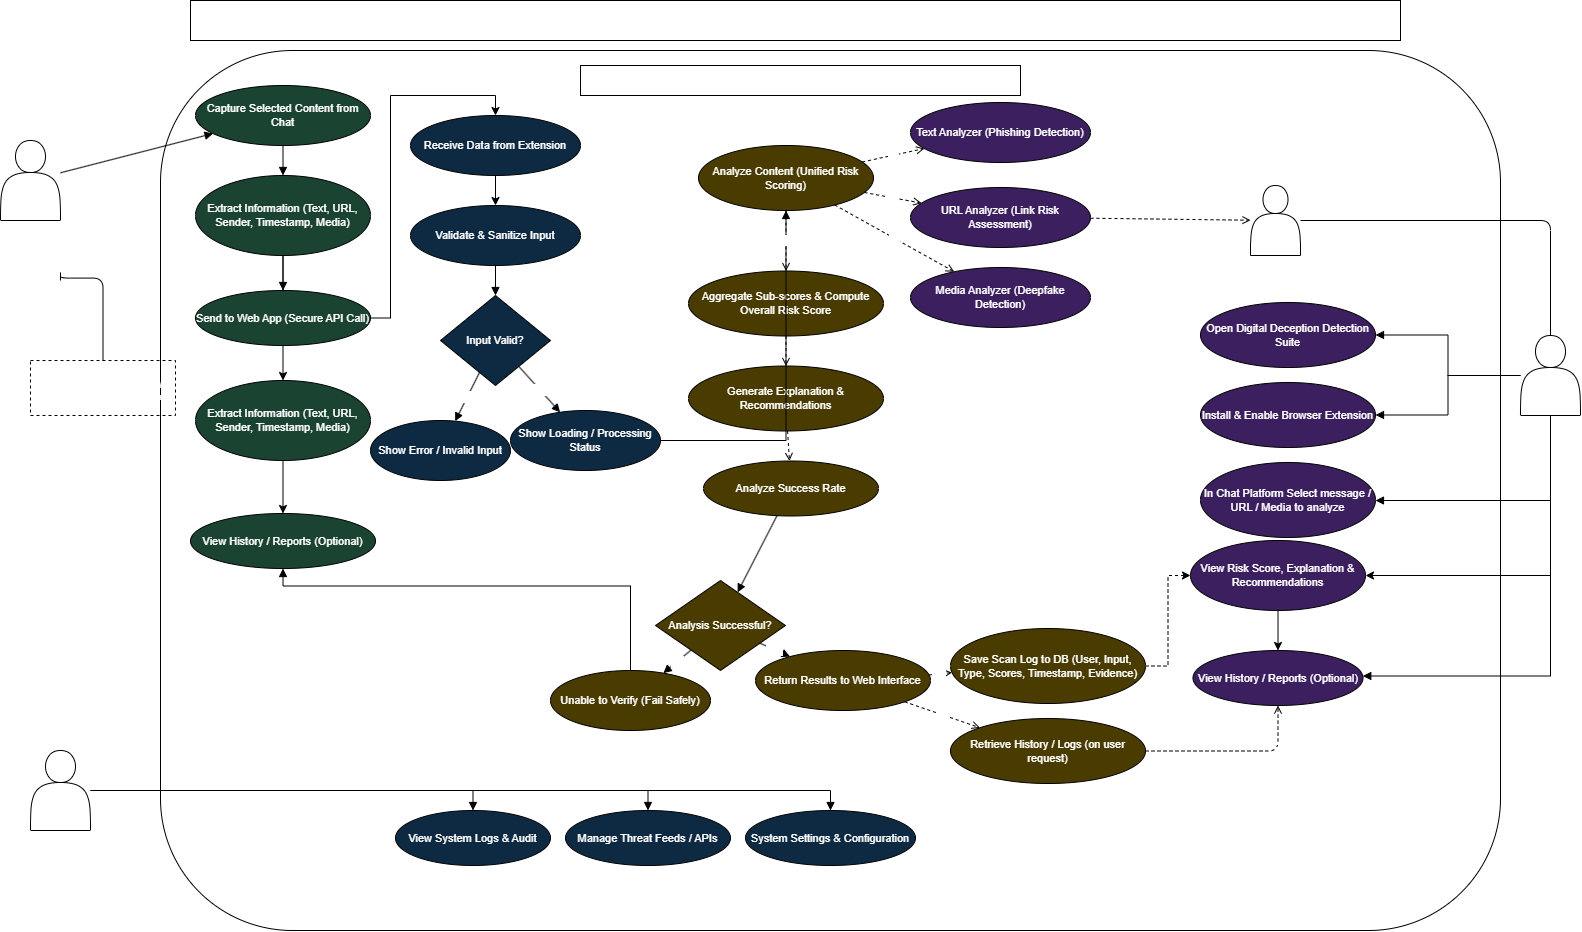

The diagram above was exported from draw.io. Its source (the exported page's mxGraphModel, read from the mxfile embedded in the PNG):
<mxGraphModel dx="2575" dy="1450" grid="1" gridSize="10" guides="1" tooltips="1" connect="1" arrows="1" fold="1" page="1" pageScale="1" pageWidth="1600" pageHeight="1100" math="0" shadow="0">
  <root>
    <mxCell id="0" />
    <mxCell id="1" parent="0" />
    <mxCell id="F1Q8zUAfOanvhdUqRs1v-15" parent="1" style="rounded=1;whiteSpace=wrap;html=1;" value="" vertex="1">
      <mxGeometry height="880" width="1340" x="200" y="60" as="geometry" />
    </mxCell>
    <mxCell id="title1" parent="1" style="text;html=1;align=center;verticalAlign=middle;fontColor=light-dark(#FFFFFF,#FFFFFF);fontSize=22;fontStyle=1;fillColor=none;strokeColor=default;" value="USE CASE DIAGRAM – DIGITAL DECEPTION DETECTION SUITE" vertex="1">
      <mxGeometry height="40" width="1210" x="230" y="10" as="geometry" />
    </mxCell>
    <mxCell id="boundarylabel1" parent="1" style="text;html=1;align=center;verticalAlign=middle;fontColor=light-dark(#FFFFFF,#FFFFFF);fontSize=16;fontStyle=1;fillColor=none;strokeColor=default;" value="Digital Deception Detection Suite" vertex="1">
      <mxGeometry height="30" width="440" x="620" y="75" as="geometry" />
    </mxCell>
    <mxCell id="n11" parent="1" style="shape=actor;whiteSpace=wrap;html=1;fillColor=none;strokeColor=default;fontColor=light-dark(#FFFFFF,#FFFFFF);fontSize=11;verticalLabelPosition=bottom;verticalAlign=top;labelBackgroundColor=none;" value="Browser Extension (Chat Platform Extension)" vertex="1">
      <mxGeometry height="80" width="60" x="40" y="150" as="geometry" />
    </mxCell>
    <mxCell id="n13" parent="1" style="shape=actor;whiteSpace=wrap;html=1;fillColor=light-dark(#FFFFFF,#FFFFFF);strokeColor=default;fontColor=light-dark(#FFFFFF,#FFFFFF);fontSize=11;verticalLabelPosition=bottom;verticalAlign=top;labelBackgroundColor=none;" value="Administrator (System Admin)" vertex="1">
      <mxGeometry height="80" width="60" x="70" y="760" as="geometry" />
    </mxCell>
    <mxCell id="n14" parent="1" style="shape=actor;whiteSpace=wrap;html=1;fillColor=none;strokeColor=default;fontColor=light-dark(#FFFFFF,#FFFFFF);fontSize=11;verticalLabelPosition=bottom;verticalAlign=top;labelBackgroundColor=none;" value="" vertex="1">
      <mxGeometry height="70" width="50" x="1290" y="195" as="geometry" />
    </mxCell>
    <mxCell id="F1Q8zUAfOanvhdUqRs1v-12" edge="1" parent="1" source="n15" style="edgeStyle=orthogonalEdgeStyle;rounded=0;orthogonalLoop=1;jettySize=auto;html=1;exitX=0.5;exitY=1;exitDx=0;exitDy=0;entryX=1;entryY=0.5;entryDx=0;entryDy=0;" target="n46">
      <mxGeometry relative="1" as="geometry" />
    </mxCell>
    <mxCell id="n15" parent="1" style="shape=actor;whiteSpace=wrap;html=1;fillColor=none;strokeColor=default;fontColor=light-dark(#FFFFFF,#FFFFFF);fontSize=11;verticalLabelPosition=bottom;verticalAlign=top;labelBackgroundColor=none;" value="User" vertex="1">
      <mxGeometry height="80" width="60" x="1560" y="345" as="geometry" />
    </mxCell>
    <mxCell id="n16" parent="1" style="ellipse;whiteSpace=wrap;html=1;fillColor=#1B4332;strokeColor=default;fontColor=light-dark(#FFFFFF,#FFFFFF);fontSize=11;" value="Capture Selected Content from Chat" vertex="1">
      <mxGeometry height="60" width="175" x="235" y="95" as="geometry" />
    </mxCell>
    <mxCell id="F1Q8zUAfOanvhdUqRs1v-3" edge="1" parent="1" source="n17" style="edgeStyle=orthogonalEdgeStyle;rounded=0;orthogonalLoop=1;jettySize=auto;html=1;strokeColor=default;" target="F1Q8zUAfOanvhdUqRs1v-2" value="">
      <mxGeometry relative="1" as="geometry" />
    </mxCell>
    <mxCell id="n17" parent="1" style="ellipse;whiteSpace=wrap;html=1;fillColor=#1B4332;strokeColor=default;fontColor=light-dark(#FFFFFF,#FFFFFF);fontSize=11;" value="Extract Information (Text, URL, Sender, Timestamp, Media)" vertex="1">
      <mxGeometry height="80" width="175" x="235" y="185" as="geometry" />
    </mxCell>
    <mxCell id="F1Q8zUAfOanvhdUqRs1v-7" edge="1" parent="1" source="n18" style="edgeStyle=orthogonalEdgeStyle;rounded=0;orthogonalLoop=1;jettySize=auto;html=1;exitX=1;exitY=0.5;exitDx=0;exitDy=0;entryX=0.5;entryY=0;entryDx=0;entryDy=0;" target="n21">
      <mxGeometry relative="1" as="geometry" />
    </mxCell>
    <mxCell id="n18" parent="1" style="ellipse;whiteSpace=wrap;html=1;fillColor=#1B4332;strokeColor=default;fontColor=light-dark(#FFFFFF,#FFFFFF);fontSize=11;" value="Send to Web App (Secure API Call)" vertex="1">
      <mxGeometry height="55" width="175" x="235" y="300" as="geometry" />
    </mxCell>
    <mxCell id="n20" parent="1" style="ellipse;whiteSpace=wrap;html=1;fillColor=#1B4332;strokeColor=default;fontColor=light-dark(#FFFFFF,#FFFFFF);fontSize=11;" value="View History / Reports (Optional)" vertex="1">
      <mxGeometry height="55" width="185" x="230" y="523" as="geometry" />
    </mxCell>
    <mxCell id="F1Q8zUAfOanvhdUqRs1v-6" edge="1" parent="1" source="n21" style="edgeStyle=orthogonalEdgeStyle;rounded=0;orthogonalLoop=1;jettySize=auto;html=1;exitX=0.5;exitY=1;exitDx=0;exitDy=0;entryX=0.5;entryY=0;entryDx=0;entryDy=0;" target="n22">
      <mxGeometry relative="1" as="geometry" />
    </mxCell>
    <mxCell id="n21" parent="1" style="ellipse;whiteSpace=wrap;html=1;fillColor=#0E2A43;strokeColor=default;fontColor=light-dark(#FFFFFF,#FFFFFF);fontSize=11;" value="Receive Data from Extension" vertex="1">
      <mxGeometry height="60" width="170" x="450" y="125" as="geometry" />
    </mxCell>
    <mxCell id="n22" parent="1" style="ellipse;whiteSpace=wrap;html=1;fillColor=#0E2A43;strokeColor=default;fontColor=light-dark(#FFFFFF,#FFFFFF);fontSize=11;" value="Validate &amp;amp; Sanitize Input" vertex="1">
      <mxGeometry height="60" width="170" x="450" y="215" as="geometry" />
    </mxCell>
    <mxCell id="n23" parent="1" style="rhombus;whiteSpace=wrap;html=1;fillColor=#0E2A43;strokeColor=default;fontColor=light-dark(#FFFFFF,#FFFFFF);fontSize=11;" value="Input Valid?" vertex="1">
      <mxGeometry height="90" width="110" x="480" y="305" as="geometry" />
    </mxCell>
    <mxCell id="n24" parent="1" style="ellipse;whiteSpace=wrap;html=1;fillColor=#0E2A43;strokeColor=default;fontColor=light-dark(#FFFFFF,#FFFFFF);fontSize=11;" value="Show Error / Invalid Input" vertex="1">
      <mxGeometry height="60" width="140" x="410" y="430" as="geometry" />
    </mxCell>
    <mxCell id="n25" parent="1" style="ellipse;whiteSpace=wrap;html=1;fillColor=#0E2A43;strokeColor=default;fontColor=light-dark(#FFFFFF,#FFFFFF);fontSize=11;" value="Show Loading / Processing Status" vertex="1">
      <mxGeometry height="60" width="150" x="550" y="420" as="geometry" />
    </mxCell>
    <mxCell id="n27" parent="1" style="ellipse;whiteSpace=wrap;html=1;fillColor=#0E2A43;strokeColor=default;fontColor=light-dark(#FFFFFF,#FFFFFF);fontSize=11;" value="View System Logs &amp;amp; Audit" vertex="1">
      <mxGeometry height="55" width="155" x="435" y="820" as="geometry" />
    </mxCell>
    <mxCell id="n28" parent="1" style="ellipse;whiteSpace=wrap;html=1;fillColor=#0E2A43;strokeColor=default;fontColor=light-dark(#FFFFFF,#FFFFFF);fontSize=11;" value="Manage Threat Feeds / APIs" vertex="1">
      <mxGeometry height="55" width="165" x="605" y="820" as="geometry" />
    </mxCell>
    <mxCell id="n29" parent="1" style="ellipse;whiteSpace=wrap;html=1;fillColor=#0E2A43;strokeColor=default;fontColor=light-dark(#FFFFFF,#FFFFFF);fontSize=11;" value="System Settings &amp;amp; Configuration" vertex="1">
      <mxGeometry height="55" width="170" x="785" y="820" as="geometry" />
    </mxCell>
    <mxCell id="n30" parent="1" style="ellipse;whiteSpace=wrap;html=1;fillColor=#4A3B00;strokeColor=default;fontColor=light-dark(#FFFFFF,#FFFFFF);fontSize=11;" value="Analyze Content (Unified Risk Scoring)" vertex="1">
      <mxGeometry height="65" width="175" x="738" y="155" as="geometry" />
    </mxCell>
    <mxCell id="n31" parent="1" style="ellipse;whiteSpace=wrap;html=1;fillColor=#4A3B00;strokeColor=default;fontColor=light-dark(#FFFFFF,#FFFFFF);fontSize=11;" value="Aggregate Sub-scores &amp;amp; Compute Overall Risk Score" vertex="1">
      <mxGeometry height="65" width="195" x="728" y="280.5" as="geometry" />
    </mxCell>
    <mxCell id="n32" parent="1" style="ellipse;whiteSpace=wrap;html=1;fillColor=#4A3B00;strokeColor=default;fontColor=light-dark(#FFFFFF,#FFFFFF);fontSize=11;" value="Generate Explanation &amp;amp; Recommendations" vertex="1">
      <mxGeometry height="65" width="195" x="728" y="375.5" as="geometry" />
    </mxCell>
    <mxCell id="n33" parent="1" style="ellipse;whiteSpace=wrap;html=1;fillColor=#4A3B00;strokeColor=default;fontColor=light-dark(#FFFFFF,#FFFFFF);fontSize=11;" value="Analyze Success Rate" vertex="1">
      <mxGeometry height="55" width="175" x="743" y="470.5" as="geometry" />
    </mxCell>
    <mxCell id="n34" parent="1" style="rhombus;whiteSpace=wrap;html=1;fillColor=#4A3B00;strokeColor=default;fontColor=light-dark(#FFFFFF,#FFFFFF);fontSize=11;" value="Analysis Successful?" vertex="1">
      <mxGeometry height="90" width="130" x="695" y="590" as="geometry" />
    </mxCell>
    <mxCell id="n35" parent="1" style="ellipse;whiteSpace=wrap;html=1;fillColor=#4A3B00;strokeColor=default;fontColor=light-dark(#FFFFFF,#FFFFFF);fontSize=11;" value="Unable to Verify (Fail Safely)" vertex="1">
      <mxGeometry height="60" width="160" x="590" y="680" as="geometry" />
    </mxCell>
    <mxCell id="n36" parent="1" style="ellipse;whiteSpace=wrap;html=1;fillColor=#4A3B00;strokeColor=default;fontColor=light-dark(#FFFFFF,#FFFFFF);fontSize=11;" value="Return Results to Web Interface" vertex="1">
      <mxGeometry height="60" width="175" x="795" y="660" as="geometry" />
    </mxCell>
    <mxCell id="F1Q8zUAfOanvhdUqRs1v-10" edge="1" parent="1" source="n37" style="edgeStyle=orthogonalEdgeStyle;rounded=0;orthogonalLoop=1;jettySize=auto;html=1;exitX=1;exitY=0.5;exitDx=0;exitDy=0;entryX=0;entryY=0.5;entryDx=0;entryDy=0;dashed=1;" target="n46">
      <mxGeometry relative="1" as="geometry" />
    </mxCell>
    <mxCell id="n37" parent="1" style="ellipse;whiteSpace=wrap;html=1;fillColor=#4A3B00;strokeColor=default;fontColor=light-dark(#FFFFFF,#FFFFFF);fontSize=11;" value="Save Scan Log to DB (User, Input, Type, Scores, Timestamp, Evidence)" vertex="1">
      <mxGeometry height="75" width="195" x="990" y="638" as="geometry" />
    </mxCell>
    <mxCell id="n38" parent="1" style="ellipse;whiteSpace=wrap;html=1;fillColor=#4A3B00;strokeColor=default;fontColor=light-dark(#FFFFFF,#FFFFFF);fontSize=11;" value="Retrieve History / Logs (on user request)" vertex="1">
      <mxGeometry height="65" width="195" x="990" y="728" as="geometry" />
    </mxCell>
    <mxCell id="n39" parent="1" style="ellipse;whiteSpace=wrap;html=1;fillColor=#3B1F5E;strokeColor=default;fontColor=light-dark(#FFFFFF,#FFFFFF);fontSize=11;" value="Text Analyzer (Phishing Detection)" vertex="1">
      <mxGeometry height="60" width="180" x="950" y="112" as="geometry" />
    </mxCell>
    <mxCell id="n40" parent="1" style="ellipse;whiteSpace=wrap;html=1;fillColor=#3B1F5E;strokeColor=default;fontColor=light-dark(#FFFFFF,#FFFFFF);fontSize=11;" value="URL Analyzer (Link Risk Assessment)" vertex="1">
      <mxGeometry height="60" width="180" x="950" y="197" as="geometry" />
    </mxCell>
    <mxCell id="n41" parent="1" style="ellipse;whiteSpace=wrap;html=1;fillColor=#3B1F5E;strokeColor=default;fontColor=light-dark(#FFFFFF,#FFFFFF);fontSize=11;" value="Media Analyzer (Deepfake Detection)" vertex="1">
      <mxGeometry height="60" width="180" x="950" y="277" as="geometry" />
    </mxCell>
    <mxCell id="n42" parent="1" style="ellipse;whiteSpace=wrap;html=1;fillColor=#3B1F5E;strokeColor=default;fontColor=light-dark(#FFFFFF,#FFFFFF);fontSize=11;" value="Open Digital Deception Detection Suite" vertex="1">
      <mxGeometry height="65" width="175" x="1240" y="312" as="geometry" />
    </mxCell>
    <mxCell id="n43" parent="1" style="ellipse;whiteSpace=wrap;html=1;fillColor=#3B1F5E;strokeColor=default;fontColor=light-dark(#FFFFFF,#FFFFFF);fontSize=11;" value="Install &amp;amp; Enable Browser Extension" vertex="1">
      <mxGeometry height="65" width="175" x="1240" y="392" as="geometry" />
    </mxCell>
    <mxCell id="n44" parent="1" style="ellipse;whiteSpace=wrap;html=1;fillColor=#3B1F5E;strokeColor=default;fontColor=light-dark(#FFFFFF,#FFFFFF);fontSize=11;" value="In Chat Platform Select message / URL / Media to analyze" vertex="1">
      <mxGeometry height="75" width="175" x="1240" y="472" as="geometry" />
    </mxCell>
    <mxCell id="n45" parent="1" style="ellipse;whiteSpace=wrap;html=1;fillColor=#3B1F5E;strokeColor=default;fontColor=light-dark(#FFFFFF,#FFFFFF);fontSize=11;" value="View History / Reports (Optional)" vertex="1">
      <mxGeometry height="55" width="170" x="1232.5" y="660" as="geometry" />
    </mxCell>
    <mxCell id="F1Q8zUAfOanvhdUqRs1v-14" edge="1" parent="1" source="n46" style="edgeStyle=orthogonalEdgeStyle;rounded=0;orthogonalLoop=1;jettySize=auto;html=1;entryX=0.5;entryY=0;entryDx=0;entryDy=0;" target="n45">
      <mxGeometry relative="1" as="geometry" />
    </mxCell>
    <mxCell id="n46" parent="1" style="ellipse;whiteSpace=wrap;html=1;fillColor=#3B1F5E;strokeColor=default;fontColor=light-dark(#FFFFFF,#FFFFFF);fontSize=11;" value="View Risk Score, Explanation &amp;amp; Recommendations" vertex="1">
      <mxGeometry height="70" width="175" x="1230" y="550" as="geometry" />
    </mxCell>
    <mxCell id="n47" parent="1" style="rounded=0;whiteSpace=wrap;html=1;fillColor=light-dark(transparent,#B5739D);strokeColor=default;dashed=1;fontColor=light-dark(#FFFFFF,#FFFFFF);fontSize=10;align=left;spacingLeft=6;verticalAlign=top;" value="Supported Platforms WhatsApp Web Telegram Web Messenger Web (and similar)" vertex="1">
      <mxGeometry height="55" width="145" x="70" y="370" as="geometry" />
    </mxCell>
    <mxCell id="n48" edge="1" parent="1" source="n11" style="edgeStyle=none;html=1;endArrow=block;endFill=1;strokeColor=default;fontColor=light-dark(#FFFFFF,#FFFFFF);fontSize=10;rounded=0;" target="n16" value="">
      <mxGeometry relative="1" as="geometry" />
    </mxCell>
    <mxCell id="n50" edge="1" parent="1" style="edgeStyle=orthogonalEdgeStyle;html=1;endArrow=none;strokeColor=default;fontColor=light-dark(#FFFFFF,#FFFFFF);fontSize=10;" target="n47" value="">
      <mxGeometry relative="1" as="geometry">
        <Array as="points">
          <mxPoint x="100" y="280" />
          <mxPoint x="100" y="287.59" />
          <mxPoint x="120" y="287.59" />
        </Array>
        <mxPoint x="100" y="290" as="sourcePoint" />
      </mxGeometry>
    </mxCell>
    <mxCell id="n51" edge="1" parent="1" source="n16" style="edgeStyle=none;html=1;endArrow=block;endFill=1;strokeColor=default;fontColor=light-dark(#FFFFFF,#FFFFFF);fontSize=10;rounded=0;" target="n17" value="">
      <mxGeometry relative="1" as="geometry" />
    </mxCell>
    <mxCell id="n52" edge="1" parent="1" source="n17" style="edgeStyle=none;html=1;endArrow=block;endFill=1;strokeColor=default;fontColor=light-dark(#FFFFFF,#FFFFFF);fontSize=10;rounded=0;" target="n18" value="">
      <mxGeometry relative="1" as="geometry" />
    </mxCell>
    <mxCell id="n55" edge="1" parent="1" source="n22" style="edgeStyle=none;html=1;endArrow=block;endFill=1;strokeColor=default;fontColor=light-dark(#FFFFFF,#FFFFFF);fontSize=10;rounded=0;" target="n23" value="">
      <mxGeometry relative="1" as="geometry" />
    </mxCell>
    <mxCell id="n56" edge="1" parent="1" source="n23" style="edgeStyle=none;html=1;endArrow=block;endFill=1;strokeColor=default;fontColor=light-dark(#FFFFFF,#FFFFFF);fontSize=10;rounded=0;" target="n24" value="No">
      <mxGeometry relative="1" as="geometry" />
    </mxCell>
    <mxCell id="n57" edge="1" parent="1" source="n23" style="edgeStyle=none;html=1;endArrow=block;endFill=1;strokeColor=default;fontColor=light-dark(#FFFFFF,#FFFFFF);fontSize=10;rounded=0;" target="n25" value="Yes">
      <mxGeometry relative="1" as="geometry" />
    </mxCell>
    <mxCell id="n58" edge="1" parent="1" source="n25" style="edgeStyle=orthogonalEdgeStyle;html=1;endArrow=block;endFill=1;strokeColor=default;fontColor=light-dark(#FFFFFF,#FFFFFF);fontSize=10;rounded=0;" target="n30" value="">
      <mxGeometry relative="1" as="geometry" />
    </mxCell>
    <mxCell id="n59" edge="1" parent="1" source="n30" style="edgeStyle=none;html=1;endArrow=open;endFill=1;dashed=1;strokeColor=default;fontColor=light-dark(#FFFFFF,#FFFFFF);fontSize=9;" target="n39" value="&amp;lt;&amp;gt;">
      <mxGeometry relative="1" as="geometry" />
    </mxCell>
    <mxCell id="n60" edge="1" parent="1" source="n30" style="edgeStyle=none;html=1;endArrow=open;endFill=1;dashed=1;strokeColor=default;fontColor=light-dark(#FFFFFF,#FFFFFF);fontSize=9;" target="n40" value="&amp;lt;&amp;gt;">
      <mxGeometry relative="1" as="geometry" />
    </mxCell>
    <mxCell id="n61" edge="1" parent="1" source="n30" style="edgeStyle=none;html=1;endArrow=open;endFill=1;dashed=1;strokeColor=default;fontColor=light-dark(#FFFFFF,#FFFFFF);fontSize=9;" target="n41" value="&amp;lt;&amp;gt;">
      <mxGeometry relative="1" as="geometry" />
    </mxCell>
    <mxCell id="n62" edge="1" parent="1" source="n40" style="edgeStyle=none;html=1;endArrow=open;endFill=1;dashed=1;strokeColor=default;fontColor=light-dark(#FFFFFF,#FFFFFF);fontSize=9;" target="n14" value="&amp;lt;&amp;gt;">
      <mxGeometry relative="1" x="1" y="-32" as="geometry">
        <mxPoint x="25" y="-12" as="offset" />
      </mxGeometry>
    </mxCell>
    <mxCell id="n63" edge="1" parent="1" source="n30" style="edgeStyle=none;html=1;endArrow=open;endFill=1;dashed=1;strokeColor=default;fontColor=light-dark(#FFFFFF,#FFFFFF);fontSize=9;" target="n31" value="&amp;lt;&amp;gt;">
      <mxGeometry relative="1" as="geometry" />
    </mxCell>
    <mxCell id="n64" edge="1" parent="1" source="n31" style="edgeStyle=none;html=1;endArrow=open;endFill=1;dashed=1;strokeColor=default;fontColor=light-dark(#FFFFFF,#FFFFFF);fontSize=9;" target="n32" value="&amp;lt;&amp;gt;">
      <mxGeometry relative="1" y="33" as="geometry">
        <mxPoint x="-1" as="offset" />
      </mxGeometry>
    </mxCell>
    <mxCell id="n65" edge="1" parent="1" source="n32" style="edgeStyle=none;html=1;endArrow=open;endFill=1;dashed=1;strokeColor=default;fontColor=light-dark(#FFFFFF,#FFFFFF);fontSize=9;" target="n33" value="&amp;lt;&amp;gt;">
      <mxGeometry relative="1" x="-0.1406" y="50" as="geometry">
        <mxPoint as="offset" />
      </mxGeometry>
    </mxCell>
    <mxCell id="n66" edge="1" parent="1" source="n33" style="edgeStyle=none;html=1;endArrow=block;endFill=1;strokeColor=default;fontColor=light-dark(#FFFFFF,#FFFFFF);fontSize=10;rounded=0;" target="n34" value="">
      <mxGeometry relative="1" as="geometry" />
    </mxCell>
    <mxCell id="n67" edge="1" parent="1" source="n34" style="edgeStyle=none;html=1;endArrow=block;endFill=1;strokeColor=default;fontColor=light-dark(#FFFFFF,#FFFFFF);fontSize=10;rounded=0;" target="n35" value="No">
      <mxGeometry relative="1" as="geometry" />
    </mxCell>
    <mxCell id="n68" edge="1" parent="1" source="n34" style="edgeStyle=none;html=1;endArrow=block;endFill=1;strokeColor=default;fontColor=light-dark(#FFFFFF,#FFFFFF);fontSize=10;rounded=0;" target="n36" value="Yes">
      <mxGeometry relative="1" as="geometry" />
    </mxCell>
    <mxCell id="n69" edge="1" parent="1" source="n35" style="edgeStyle=orthogonalEdgeStyle;html=1;endArrow=block;endFill=1;strokeColor=default;fontColor=light-dark(#FFFFFF,#FFFFFF);fontSize=10;rounded=0;" target="n20" value="">
      <mxGeometry relative="1" as="geometry">
        <Array as="points">
          <mxPoint x="670" y="595.52" />
        </Array>
      </mxGeometry>
    </mxCell>
    <mxCell id="n71" edge="1" parent="1" source="n36" style="edgeStyle=none;html=1;endArrow=open;endFill=1;dashed=1;strokeColor=default;fontColor=light-dark(#FFFFFF,#FFFFFF);fontSize=9;" target="n37" value="&amp;lt;&amp;gt;">
      <mxGeometry relative="1" as="geometry" />
    </mxCell>
    <mxCell id="n72" edge="1" parent="1" source="n36" style="edgeStyle=none;html=1;endArrow=open;endFill=1;dashed=1;strokeColor=default;fontColor=light-dark(#FFFFFF,#FFFFFF);fontSize=9;" target="n38" value="&amp;lt;&amp;gt;">
      <mxGeometry relative="1" as="geometry" />
    </mxCell>
    <mxCell id="n74" edge="1" parent="1" source="n38" style="edgeStyle=orthogonalEdgeStyle;html=1;endArrow=open;endFill=1;dashed=1;strokeColor=default;fontColor=light-dark(#FFFFFF,#FFFFFF);fontSize=9;" target="n45" value="&amp;lt;&amp;gt;">
      <mxGeometry relative="1" x="1" y="-338" as="geometry">
        <mxPoint x="-75" y="-213" as="offset" />
      </mxGeometry>
    </mxCell>
    <mxCell id="n78" edge="1" parent="1" source="n13" style="edgeStyle=orthogonalEdgeStyle;html=1;endArrow=block;endFill=1;strokeColor=default;fontColor=light-dark(#FFFFFF,#FFFFFF);fontSize=10;rounded=0;" target="n27" value="">
      <mxGeometry relative="1" as="geometry">
        <Array as="points">
          <mxPoint x="512.5" y="800" />
        </Array>
      </mxGeometry>
    </mxCell>
    <mxCell id="n79" edge="1" parent="1" source="n13" style="edgeStyle=orthogonalEdgeStyle;html=1;endArrow=block;endFill=1;strokeColor=default;fontColor=light-dark(#FFFFFF,#FFFFFF);fontSize=10;rounded=0;" target="n28" value="">
      <mxGeometry relative="1" as="geometry">
        <Array as="points">
          <mxPoint x="687.5" y="800" />
        </Array>
      </mxGeometry>
    </mxCell>
    <mxCell id="n80" edge="1" parent="1" style="edgeStyle=orthogonalEdgeStyle;html=1;endArrow=block;endFill=1;strokeColor=default;fontColor=light-dark(#FFFFFF,#FFFFFF);fontSize=10;rounded=0;entryX=0.5;entryY=0;entryDx=0;entryDy=0;" target="n29" value="">
      <mxGeometry relative="1" as="geometry">
        <mxPoint x="207.5" y="800" as="sourcePoint" />
        <mxPoint x="862.5000318584794" y="847.5238095238096" as="targetPoint" />
      </mxGeometry>
    </mxCell>
    <mxCell id="n81" edge="1" parent="1" source="n15" style="edgeStyle=orthogonalEdgeStyle;html=1;endArrow=block;endFill=1;strokeColor=default;fontColor=light-dark(#FFFFFF,#FFFFFF);fontSize=10;rounded=0;" target="n42" value="">
      <mxGeometry relative="1" as="geometry" />
    </mxCell>
    <mxCell id="n82" edge="1" parent="1" source="n15" style="edgeStyle=orthogonalEdgeStyle;html=1;endArrow=block;endFill=1;strokeColor=default;fontColor=light-dark(#FFFFFF,#FFFFFF);fontSize=10;rounded=0;" target="n43" value="">
      <mxGeometry relative="1" as="geometry" />
    </mxCell>
    <mxCell id="n83" edge="1" parent="1" source="n15" style="edgeStyle=orthogonalEdgeStyle;html=1;endArrow=block;endFill=1;strokeColor=default;fontColor=light-dark(#FFFFFF,#FFFFFF);fontSize=10;rounded=0;" target="n44" value="">
      <mxGeometry relative="1" as="geometry">
        <Array as="points">
          <mxPoint x="1590" y="510" />
        </Array>
      </mxGeometry>
    </mxCell>
    <mxCell id="n84" edge="1" parent="1" source="n15" style="edgeStyle=orthogonalEdgeStyle;html=1;endArrow=block;endFill=1;strokeColor=default;fontColor=light-dark(#FFFFFF,#FFFFFF);fontSize=10;rounded=0;" target="n45" value="">
      <mxGeometry relative="1" as="geometry">
        <Array as="points">
          <mxPoint x="1590" y="685.5" />
        </Array>
      </mxGeometry>
    </mxCell>
    <mxCell id="n86" edge="1" parent="1" source="n14" style="edgeStyle=orthogonalEdgeStyle;html=1;endArrow=none;strokeColor=default;fontColor=light-dark(#FFFFFF,#FFFFFF);fontSize=10;" target="n15" value="">
      <mxGeometry relative="1" as="geometry" />
    </mxCell>
    <mxCell id="F1Q8zUAfOanvhdUqRs1v-8" edge="1" parent="1" source="F1Q8zUAfOanvhdUqRs1v-2" style="edgeStyle=orthogonalEdgeStyle;rounded=0;orthogonalLoop=1;jettySize=auto;html=1;exitX=0.5;exitY=1;exitDx=0;exitDy=0;entryX=0.5;entryY=0;entryDx=0;entryDy=0;" target="n20">
      <mxGeometry relative="1" as="geometry" />
    </mxCell>
    <mxCell id="F1Q8zUAfOanvhdUqRs1v-2" parent="1" style="ellipse;whiteSpace=wrap;html=1;fillColor=#1B4332;strokeColor=default;fontColor=light-dark(#FFFFFF,#FFFFFF);fontSize=11;" value="Extract Information (Text, URL, Sender, Timestamp, Media)" vertex="1">
      <mxGeometry height="80" width="175" x="235" y="390" as="geometry" />
    </mxCell>
  </root>
</mxGraphModel>